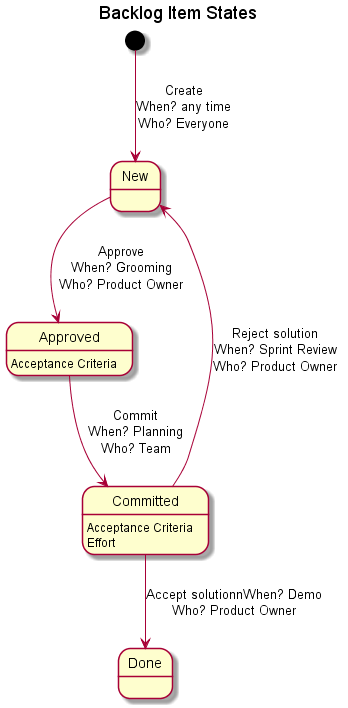

The diagram above was rendered by PlantUML. Its source (embedded in the PNG):
@startuml
title Backlog Item States

[*] --> New : Create\nWhen? any time\nWho? Everyone
New --> Approved : Approve\nWhen? Grooming\nWho? Product Owner

Approved --> Committed : Commit\nWhen? Planning\nWho? Team
Approved: Acceptance Criteria

Committed --> Done : Accept solutionnWhen? Demo\nWho? Product Owner
Committed --> New : Reject solution\nWhen? Sprint Review\nWho? Product Owner
Committed: Acceptance Criteria
Committed: Effort
@enduml